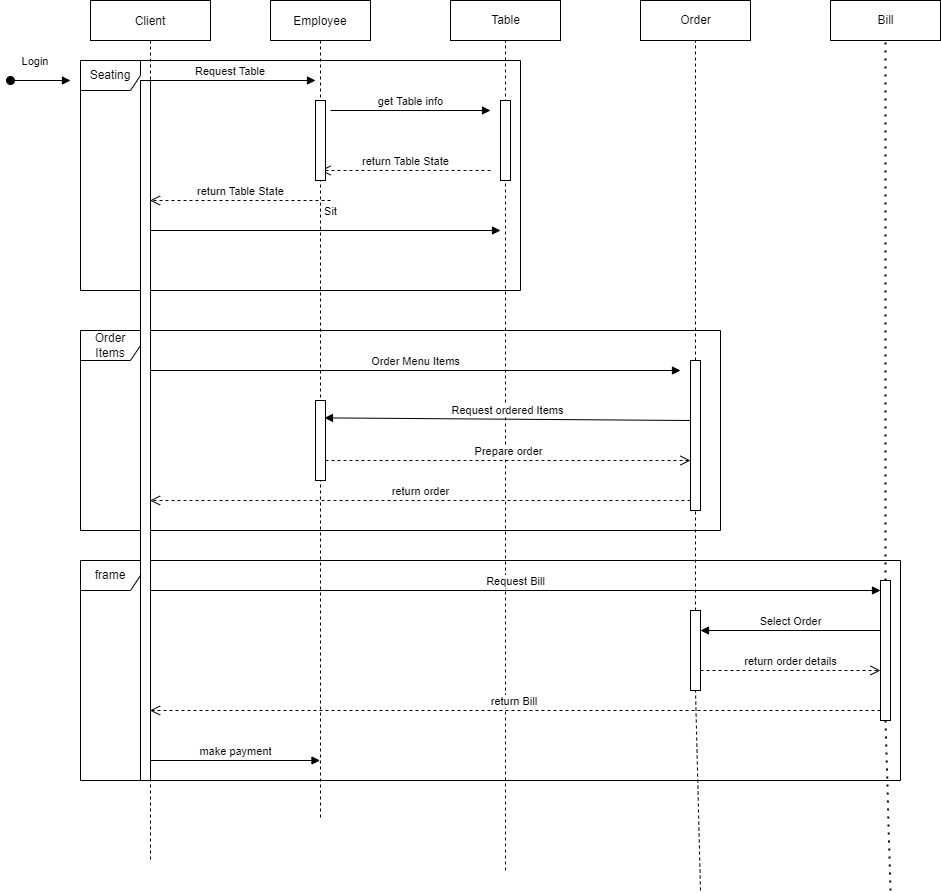

The diagram above was exported from draw.io. Its source (the exported page's mxGraphModel, read from the mxfile embedded in the PNG):
<mxGraphModel dx="1662" dy="794" grid="1" gridSize="10" guides="1" tooltips="1" connect="1" arrows="1" fold="1" page="1" pageScale="1" pageWidth="850" pageHeight="1100" math="0" shadow="0">
  <root>
    <mxCell id="0" />
    <mxCell id="1" parent="0" />
    <mxCell id="3nuBFxr9cyL0pnOWT2aG-1" value="Client" style="shape=umlLifeline;perimeter=lifelinePerimeter;container=1;collapsible=0;recursiveResize=0;rounded=0;shadow=0;strokeWidth=1;" parent="1" vertex="1">
      <mxGeometry x="120" y="80" width="120" height="860" as="geometry" />
    </mxCell>
    <mxCell id="tdCvndIxUKODKZdED1Z1-20" value="Order Items" style="shape=umlFrame;whiteSpace=wrap;html=1;" vertex="1" parent="3nuBFxr9cyL0pnOWT2aG-1">
      <mxGeometry x="-10" y="330" width="640" height="200" as="geometry" />
    </mxCell>
    <mxCell id="3nuBFxr9cyL0pnOWT2aG-5" value="Employee" style="shape=umlLifeline;perimeter=lifelinePerimeter;container=1;collapsible=0;recursiveResize=0;rounded=0;shadow=0;strokeWidth=1;" parent="1" vertex="1">
      <mxGeometry x="300" y="80" width="100" height="820" as="geometry" />
    </mxCell>
    <mxCell id="tdCvndIxUKODKZdED1Z1-30" value="frame" style="shape=umlFrame;whiteSpace=wrap;html=1;" vertex="1" parent="3nuBFxr9cyL0pnOWT2aG-5">
      <mxGeometry x="-190" y="560" width="820" height="220" as="geometry" />
    </mxCell>
    <mxCell id="tdCvndIxUKODKZdED1Z1-12" value="Sit" style="html=1;verticalAlign=bottom;endArrow=block;rounded=0;" edge="1" parent="3nuBFxr9cyL0pnOWT2aG-5">
      <mxGeometry x="0.0556" y="10" width="80" relative="1" as="geometry">
        <mxPoint x="-130" y="230" as="sourcePoint" />
        <mxPoint x="230" y="230" as="targetPoint" />
        <mxPoint as="offset" />
      </mxGeometry>
    </mxCell>
    <mxCell id="3nuBFxr9cyL0pnOWT2aG-8" value="Request Table" style="verticalAlign=bottom;endArrow=block;entryX=0;entryY=0;shadow=0;strokeWidth=1;" parent="1" edge="1">
      <mxGeometry relative="1" as="geometry">
        <mxPoint x="175" y="160.0000000000001" as="sourcePoint" />
        <mxPoint x="345" y="160.0000000000001" as="targetPoint" />
      </mxGeometry>
    </mxCell>
    <mxCell id="tdCvndIxUKODKZdED1Z1-1" value="Table" style="html=1;" vertex="1" parent="1">
      <mxGeometry x="480" y="80" width="110" height="40" as="geometry" />
    </mxCell>
    <mxCell id="tdCvndIxUKODKZdED1Z1-2" value="Order" style="html=1;" vertex="1" parent="1">
      <mxGeometry x="670" y="80" width="110" height="40" as="geometry" />
    </mxCell>
    <mxCell id="tdCvndIxUKODKZdED1Z1-3" value="Bill" style="html=1;" vertex="1" parent="1">
      <mxGeometry x="860" y="80" width="110" height="40" as="geometry" />
    </mxCell>
    <mxCell id="tdCvndIxUKODKZdED1Z1-4" value="" style="endArrow=none;dashed=1;html=1;rounded=0;entryX=0.5;entryY=1;entryDx=0;entryDy=0;" edge="1" parent="1" target="tdCvndIxUKODKZdED1Z1-1">
      <mxGeometry width="50" height="50" relative="1" as="geometry">
        <mxPoint x="535" y="950" as="sourcePoint" />
        <mxPoint x="450" y="380" as="targetPoint" />
      </mxGeometry>
    </mxCell>
    <mxCell id="tdCvndIxUKODKZdED1Z1-5" value="" style="endArrow=none;dashed=1;html=1;rounded=0;entryX=0.5;entryY=1;entryDx=0;entryDy=0;startArrow=none;" edge="1" parent="1" source="tdCvndIxUKODKZdED1Z1-46" target="tdCvndIxUKODKZdED1Z1-2">
      <mxGeometry width="50" height="50" relative="1" as="geometry">
        <mxPoint x="730" y="970" as="sourcePoint" />
        <mxPoint x="450" y="380" as="targetPoint" />
      </mxGeometry>
    </mxCell>
    <mxCell id="tdCvndIxUKODKZdED1Z1-6" value="" style="endArrow=none;dashed=1;html=1;dashPattern=1 3;strokeWidth=2;rounded=0;entryX=0.5;entryY=1;entryDx=0;entryDy=0;startArrow=none;" edge="1" parent="1" source="tdCvndIxUKODKZdED1Z1-51" target="tdCvndIxUKODKZdED1Z1-3">
      <mxGeometry width="50" height="50" relative="1" as="geometry">
        <mxPoint x="920" y="970" as="sourcePoint" />
        <mxPoint x="910" y="150" as="targetPoint" />
      </mxGeometry>
    </mxCell>
    <mxCell id="tdCvndIxUKODKZdED1Z1-7" value="return Table State" style="html=1;verticalAlign=bottom;endArrow=open;dashed=1;endSize=8;rounded=0;" edge="1" parent="1" target="3nuBFxr9cyL0pnOWT2aG-1">
      <mxGeometry relative="1" as="geometry">
        <mxPoint x="360" y="280" as="sourcePoint" />
        <mxPoint x="190" y="310" as="targetPoint" />
      </mxGeometry>
    </mxCell>
    <mxCell id="tdCvndIxUKODKZdED1Z1-8" value="get Table info" style="html=1;verticalAlign=bottom;endArrow=block;rounded=0;" edge="1" parent="1">
      <mxGeometry width="80" relative="1" as="geometry">
        <mxPoint x="360" y="190" as="sourcePoint" />
        <mxPoint x="520" y="190" as="targetPoint" />
      </mxGeometry>
    </mxCell>
    <mxCell id="tdCvndIxUKODKZdED1Z1-9" value="return Table State" style="html=1;verticalAlign=bottom;endArrow=open;dashed=1;endSize=8;rounded=0;" edge="1" parent="1">
      <mxGeometry relative="1" as="geometry">
        <mxPoint x="520" y="250" as="sourcePoint" />
        <mxPoint x="350" y="250" as="targetPoint" />
      </mxGeometry>
    </mxCell>
    <mxCell id="3nuBFxr9cyL0pnOWT2aG-3" value="Login" style="verticalAlign=bottom;startArrow=oval;endArrow=block;startSize=8;shadow=0;strokeWidth=1;" parent="1" edge="1">
      <mxGeometry x="-0.1667" y="10" relative="1" as="geometry">
        <mxPoint x="40" y="160" as="sourcePoint" />
        <mxPoint x="100" y="160" as="targetPoint" />
        <mxPoint as="offset" />
      </mxGeometry>
    </mxCell>
    <mxCell id="tdCvndIxUKODKZdED1Z1-17" value="Request ordered Items" style="html=1;verticalAlign=bottom;endArrow=block;rounded=0;entryX=0.54;entryY=0.509;entryDx=0;entryDy=0;entryPerimeter=0;" edge="1" parent="1" target="3nuBFxr9cyL0pnOWT2aG-5">
      <mxGeometry width="80" relative="1" as="geometry">
        <mxPoint x="720" y="500" as="sourcePoint" />
        <mxPoint x="370" y="500" as="targetPoint" />
      </mxGeometry>
    </mxCell>
    <mxCell id="tdCvndIxUKODKZdED1Z1-18" value="Prepare order" style="html=1;verticalAlign=bottom;endArrow=open;dashed=1;endSize=8;rounded=0;startArrow=none;" edge="1" parent="1" source="tdCvndIxUKODKZdED1Z1-48">
      <mxGeometry relative="1" as="geometry">
        <mxPoint x="450" y="540" as="sourcePoint" />
        <mxPoint x="720" y="540" as="targetPoint" />
      </mxGeometry>
    </mxCell>
    <mxCell id="tdCvndIxUKODKZdED1Z1-19" value="return order" style="html=1;verticalAlign=bottom;endArrow=open;dashed=1;endSize=8;rounded=0;" edge="1" parent="1" target="3nuBFxr9cyL0pnOWT2aG-1">
      <mxGeometry relative="1" as="geometry">
        <mxPoint x="720" y="580" as="sourcePoint" />
        <mxPoint x="640" y="580" as="targetPoint" />
      </mxGeometry>
    </mxCell>
    <mxCell id="tdCvndIxUKODKZdED1Z1-13" value="Order Menu Items" style="html=1;verticalAlign=bottom;endArrow=block;rounded=0;" edge="1" parent="1">
      <mxGeometry width="80" relative="1" as="geometry">
        <mxPoint x="180" y="450" as="sourcePoint" />
        <mxPoint x="710" y="450" as="targetPoint" />
      </mxGeometry>
    </mxCell>
    <mxCell id="tdCvndIxUKODKZdED1Z1-10" value="Seating" style="shape=umlFrame;whiteSpace=wrap;html=1;" vertex="1" parent="1">
      <mxGeometry x="110" y="140" width="440" height="230" as="geometry" />
    </mxCell>
    <mxCell id="tdCvndIxUKODKZdED1Z1-21" value="Request Bill" style="html=1;verticalAlign=bottom;endArrow=block;rounded=0;" edge="1" parent="1">
      <mxGeometry width="80" relative="1" as="geometry">
        <mxPoint x="180" y="670" as="sourcePoint" />
        <mxPoint x="910" y="670" as="targetPoint" />
      </mxGeometry>
    </mxCell>
    <mxCell id="tdCvndIxUKODKZdED1Z1-22" value="Select Order" style="html=1;verticalAlign=bottom;endArrow=block;rounded=0;" edge="1" parent="1">
      <mxGeometry width="80" relative="1" as="geometry">
        <mxPoint x="910" y="710" as="sourcePoint" />
        <mxPoint x="730" y="710" as="targetPoint" />
      </mxGeometry>
    </mxCell>
    <mxCell id="tdCvndIxUKODKZdED1Z1-23" value="return order details" style="html=1;verticalAlign=bottom;endArrow=open;dashed=1;endSize=8;rounded=0;" edge="1" parent="1">
      <mxGeometry relative="1" as="geometry">
        <mxPoint x="730" y="750" as="sourcePoint" />
        <mxPoint x="910" y="750" as="targetPoint" />
      </mxGeometry>
    </mxCell>
    <mxCell id="tdCvndIxUKODKZdED1Z1-24" value="return Bill&amp;nbsp;" style="html=1;verticalAlign=bottom;endArrow=open;dashed=1;endSize=8;rounded=0;" edge="1" parent="1" target="3nuBFxr9cyL0pnOWT2aG-1">
      <mxGeometry relative="1" as="geometry">
        <mxPoint x="910" y="790" as="sourcePoint" />
        <mxPoint x="830" y="790" as="targetPoint" />
      </mxGeometry>
    </mxCell>
    <mxCell id="tdCvndIxUKODKZdED1Z1-28" value="make payment" style="html=1;verticalAlign=bottom;endArrow=block;rounded=0;" edge="1" parent="1" target="3nuBFxr9cyL0pnOWT2aG-5">
      <mxGeometry width="80" relative="1" as="geometry">
        <mxPoint x="180" y="840" as="sourcePoint" />
        <mxPoint x="260" y="840" as="targetPoint" />
      </mxGeometry>
    </mxCell>
    <mxCell id="tdCvndIxUKODKZdED1Z1-31" value="" style="html=1;points=[];perimeter=orthogonalPerimeter;" vertex="1" parent="1">
      <mxGeometry x="170" y="160" width="10" height="700" as="geometry" />
    </mxCell>
    <mxCell id="tdCvndIxUKODKZdED1Z1-43" value="" style="html=1;points=[];perimeter=orthogonalPerimeter;" vertex="1" parent="1">
      <mxGeometry x="530" y="180" width="10" height="80" as="geometry" />
    </mxCell>
    <mxCell id="tdCvndIxUKODKZdED1Z1-46" value="" style="html=1;points=[];perimeter=orthogonalPerimeter;" vertex="1" parent="1">
      <mxGeometry x="720" y="440" width="10" height="150" as="geometry" />
    </mxCell>
    <mxCell id="tdCvndIxUKODKZdED1Z1-47" value="" style="endArrow=none;dashed=1;html=1;rounded=0;entryX=0.5;entryY=1;entryDx=0;entryDy=0;startArrow=none;" edge="1" parent="1" source="tdCvndIxUKODKZdED1Z1-53" target="tdCvndIxUKODKZdED1Z1-46">
      <mxGeometry width="50" height="50" relative="1" as="geometry">
        <mxPoint x="730" y="970" as="sourcePoint" />
        <mxPoint x="725" y="120" as="targetPoint" />
      </mxGeometry>
    </mxCell>
    <mxCell id="tdCvndIxUKODKZdED1Z1-48" value="" style="html=1;points=[];perimeter=orthogonalPerimeter;" vertex="1" parent="1">
      <mxGeometry x="345" y="480" width="10" height="80" as="geometry" />
    </mxCell>
    <mxCell id="tdCvndIxUKODKZdED1Z1-49" value="" style="html=1;verticalAlign=bottom;endArrow=none;dashed=1;endSize=8;rounded=0;" edge="1" parent="1" source="3nuBFxr9cyL0pnOWT2aG-5" target="tdCvndIxUKODKZdED1Z1-48">
      <mxGeometry relative="1" as="geometry">
        <mxPoint x="349.5" y="540" as="sourcePoint" />
        <mxPoint x="720" y="540" as="targetPoint" />
      </mxGeometry>
    </mxCell>
    <mxCell id="tdCvndIxUKODKZdED1Z1-50" value="" style="html=1;points=[];perimeter=orthogonalPerimeter;" vertex="1" parent="1">
      <mxGeometry x="345" y="180" width="10" height="80" as="geometry" />
    </mxCell>
    <mxCell id="tdCvndIxUKODKZdED1Z1-51" value="" style="html=1;points=[];perimeter=orthogonalPerimeter;" vertex="1" parent="1">
      <mxGeometry x="910" y="660" width="10" height="140" as="geometry" />
    </mxCell>
    <mxCell id="tdCvndIxUKODKZdED1Z1-52" value="" style="endArrow=none;dashed=1;html=1;dashPattern=1 3;strokeWidth=2;rounded=0;entryX=0.5;entryY=1;entryDx=0;entryDy=0;" edge="1" parent="1" target="tdCvndIxUKODKZdED1Z1-51">
      <mxGeometry width="50" height="50" relative="1" as="geometry">
        <mxPoint x="920" y="970" as="sourcePoint" />
        <mxPoint x="915" y="120" as="targetPoint" />
      </mxGeometry>
    </mxCell>
    <mxCell id="tdCvndIxUKODKZdED1Z1-53" value="" style="html=1;points=[];perimeter=orthogonalPerimeter;" vertex="1" parent="1">
      <mxGeometry x="720" y="690" width="10" height="80" as="geometry" />
    </mxCell>
    <mxCell id="tdCvndIxUKODKZdED1Z1-54" value="" style="endArrow=none;dashed=1;html=1;rounded=0;entryX=0.5;entryY=1;entryDx=0;entryDy=0;" edge="1" parent="1" target="tdCvndIxUKODKZdED1Z1-53">
      <mxGeometry width="50" height="50" relative="1" as="geometry">
        <mxPoint x="730" y="970" as="sourcePoint" />
        <mxPoint x="725" y="590" as="targetPoint" />
      </mxGeometry>
    </mxCell>
  </root>
</mxGraphModel>